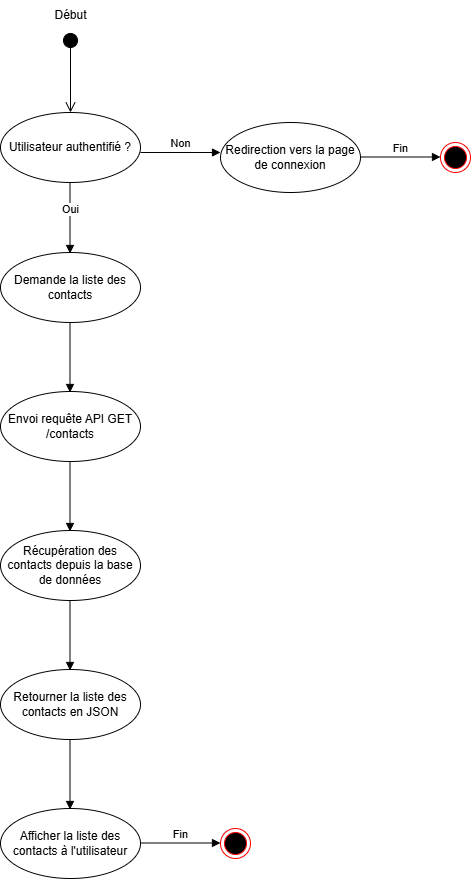

The diagram above was exported from draw.io. Its source (the exported page's mxGraphModel, read from the mxfile embedded in the PNG):
<mxGraphModel dx="1050" dy="530" grid="1" gridSize="10" guides="1" tooltips="1" connect="1" arrows="1" fold="1" page="1" pageScale="1" pageWidth="827" pageHeight="1169" math="0" shadow="0">
  <root>
    <mxCell id="0" />
    <mxCell id="1" parent="0" />
    <mxCell id="NZNjvPo6IgJqye7zImyw-4" value="" style="html=1;verticalAlign=bottom;startArrow=circle;startFill=1;endArrow=open;startSize=6;endSize=8;curved=0;rounded=0;" edge="1" parent="1">
      <mxGeometry width="80" relative="1" as="geometry">
        <mxPoint x="190" y="220" as="sourcePoint" />
        <mxPoint x="190" y="300" as="targetPoint" />
      </mxGeometry>
    </mxCell>
    <mxCell id="NZNjvPo6IgJqye7zImyw-5" value="Début" style="text;html=1;align=center;verticalAlign=middle;resizable=0;points=[];autosize=1;strokeColor=none;fillColor=none;" vertex="1" parent="1">
      <mxGeometry x="160" y="188" width="60" height="30" as="geometry" />
    </mxCell>
    <mxCell id="NZNjvPo6IgJqye7zImyw-6" value="Utilisateur authentifié ?" style="ellipse;whiteSpace=wrap;html=1;" vertex="1" parent="1">
      <mxGeometry x="120" y="300" width="140" height="70" as="geometry" />
    </mxCell>
    <mxCell id="NZNjvPo6IgJqye7zImyw-7" value="Non" style="html=1;verticalAlign=bottom;endArrow=block;curved=0;rounded=0;" edge="1" parent="1">
      <mxGeometry width="80" relative="1" as="geometry">
        <mxPoint x="260" y="340" as="sourcePoint" />
        <mxPoint x="340" y="340" as="targetPoint" />
      </mxGeometry>
    </mxCell>
    <mxCell id="NZNjvPo6IgJqye7zImyw-8" value="Redirection vers la page de connexion" style="ellipse;whiteSpace=wrap;html=1;" vertex="1" parent="1">
      <mxGeometry x="340" y="310" width="140" height="70" as="geometry" />
    </mxCell>
    <mxCell id="NZNjvPo6IgJqye7zImyw-9" value="" style="ellipse;html=1;shape=endState;fillColor=#000000;strokeColor=#ff0000;" vertex="1" parent="1">
      <mxGeometry x="560" y="330" width="30" height="30" as="geometry" />
    </mxCell>
    <mxCell id="NZNjvPo6IgJqye7zImyw-10" value="Fin" style="html=1;verticalAlign=bottom;endArrow=block;curved=0;rounded=0;" edge="1" parent="1">
      <mxGeometry width="80" relative="1" as="geometry">
        <mxPoint x="480" y="344.5" as="sourcePoint" />
        <mxPoint x="560" y="344.5" as="targetPoint" />
      </mxGeometry>
    </mxCell>
    <mxCell id="NZNjvPo6IgJqye7zImyw-12" value="Oui" style="html=1;verticalAlign=bottom;endArrow=block;curved=0;rounded=0;" edge="1" parent="1">
      <mxGeometry width="80" relative="1" as="geometry">
        <mxPoint x="189.5" y="371" as="sourcePoint" />
        <mxPoint x="189.5" y="441" as="targetPoint" />
      </mxGeometry>
    </mxCell>
    <mxCell id="NZNjvPo6IgJqye7zImyw-13" value="Demande la liste des contacts" style="ellipse;whiteSpace=wrap;html=1;" vertex="1" parent="1">
      <mxGeometry x="120" y="440" width="140" height="70" as="geometry" />
    </mxCell>
    <mxCell id="NZNjvPo6IgJqye7zImyw-15" value="" style="html=1;verticalAlign=bottom;endArrow=block;curved=0;rounded=0;" edge="1" parent="1">
      <mxGeometry width="80" relative="1" as="geometry">
        <mxPoint x="189.5" y="510" as="sourcePoint" />
        <mxPoint x="189.5" y="580" as="targetPoint" />
      </mxGeometry>
    </mxCell>
    <mxCell id="NZNjvPo6IgJqye7zImyw-16" value="Envoi requête API GET /contacts" style="ellipse;whiteSpace=wrap;html=1;" vertex="1" parent="1">
      <mxGeometry x="120" y="579" width="140" height="70" as="geometry" />
    </mxCell>
    <mxCell id="NZNjvPo6IgJqye7zImyw-17" value="" style="html=1;verticalAlign=bottom;endArrow=block;curved=0;rounded=0;" edge="1" parent="1">
      <mxGeometry width="80" relative="1" as="geometry">
        <mxPoint x="189.5" y="649" as="sourcePoint" />
        <mxPoint x="189.5" y="719" as="targetPoint" />
      </mxGeometry>
    </mxCell>
    <mxCell id="NZNjvPo6IgJqye7zImyw-18" value="Récupération des contacts depuis la base de données" style="ellipse;whiteSpace=wrap;html=1;" vertex="1" parent="1">
      <mxGeometry x="120" y="718" width="140" height="70" as="geometry" />
    </mxCell>
    <mxCell id="NZNjvPo6IgJqye7zImyw-19" value="" style="html=1;verticalAlign=bottom;endArrow=block;curved=0;rounded=0;" edge="1" parent="1">
      <mxGeometry width="80" relative="1" as="geometry">
        <mxPoint x="189.5" y="788" as="sourcePoint" />
        <mxPoint x="189.5" y="858" as="targetPoint" />
      </mxGeometry>
    </mxCell>
    <mxCell id="NZNjvPo6IgJqye7zImyw-20" value="Retourner la liste des contacts en JSON" style="ellipse;whiteSpace=wrap;html=1;" vertex="1" parent="1">
      <mxGeometry x="120" y="857" width="140" height="70" as="geometry" />
    </mxCell>
    <mxCell id="NZNjvPo6IgJqye7zImyw-21" value="" style="html=1;verticalAlign=bottom;endArrow=block;curved=0;rounded=0;" edge="1" parent="1">
      <mxGeometry width="80" relative="1" as="geometry">
        <mxPoint x="189.5" y="927" as="sourcePoint" />
        <mxPoint x="189.5" y="997" as="targetPoint" />
      </mxGeometry>
    </mxCell>
    <mxCell id="NZNjvPo6IgJqye7zImyw-22" value="Afficher la liste des contacts à l'utilisateur" style="ellipse;whiteSpace=wrap;html=1;" vertex="1" parent="1">
      <mxGeometry x="120" y="996" width="140" height="70" as="geometry" />
    </mxCell>
    <mxCell id="NZNjvPo6IgJqye7zImyw-23" value="" style="ellipse;html=1;shape=endState;fillColor=#000000;strokeColor=#ff0000;" vertex="1" parent="1">
      <mxGeometry x="340" y="1016" width="30" height="30" as="geometry" />
    </mxCell>
    <mxCell id="NZNjvPo6IgJqye7zImyw-24" value="Fin" style="html=1;verticalAlign=bottom;endArrow=block;curved=0;rounded=0;" edge="1" parent="1">
      <mxGeometry width="80" relative="1" as="geometry">
        <mxPoint x="260" y="1030.5" as="sourcePoint" />
        <mxPoint x="340" y="1030.5" as="targetPoint" />
      </mxGeometry>
    </mxCell>
  </root>
</mxGraphModel>